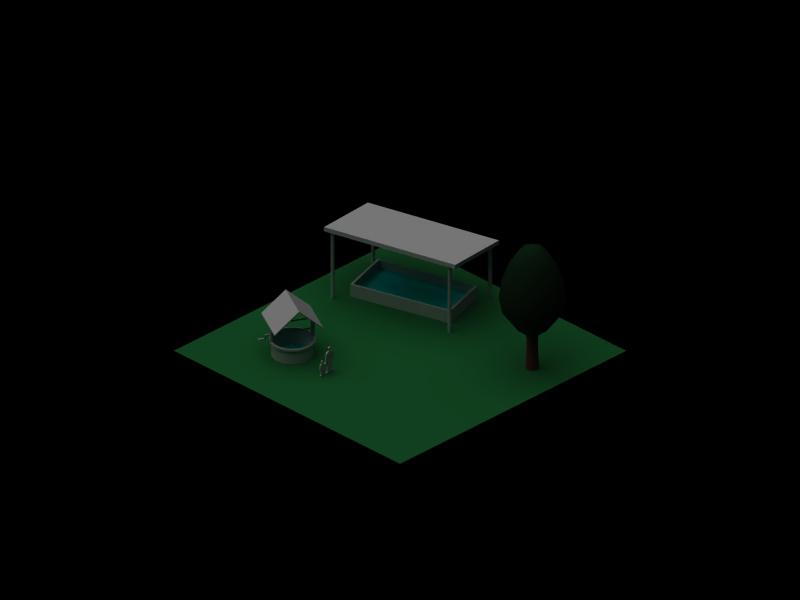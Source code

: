 # Source: Waterwell.blend  (saved by Blender 2.44.0; exported with 4.5.12 LTS)
import bpy
from mathutils import Matrix  # noqa: F401  (used for matrix-valued properties, if any)

bpy.ops.wm.read_factory_settings(use_empty=True)
scene = bpy.context.scene
scene.name = 'Scene'

# ---- collections
col_collection_1 = bpy.data.collections.new('Collection 1'); scene.collection.children.link(col_collection_1)

# ---- materials (node trees are filled in below, after node groups)
mat_wood1_004 = bpy.data.materials.new('Wood1.004')
mat_wood1_004.alpha_threshold = 0.0
mat_wood1_004.roughness = 0.5
mat_wood1_004.line_color = (0.0, 0.0, 0.0, 1.0)
mat_wood1_003 = bpy.data.materials.new('Wood1.003')
mat_wood1_003.alpha_threshold = 0.0
mat_wood1_003.roughness = 0.5
mat_wood1_003.line_color = (0.0, 0.0, 0.0, 1.0)
mat_brick1 = bpy.data.materials.new('Brick1')
mat_brick1.alpha_threshold = 0.0
mat_brick1.roughness = 0.5
mat_brick1.line_color = (0.0, 0.0, 0.0, 1.0)
mat_water1 = bpy.data.materials.new('Water1')
mat_water1.alpha_threshold = 0.0
mat_water1.diffuse_color = (0.0, 0.8, 0.8, 1.0)
mat_water1.roughness = 0.5
mat_water1.line_color = (0.0, 0.0, 0.0, 1.0)
mat_wood1_002 = bpy.data.materials.new('Wood1.002')
mat_wood1_002.alpha_threshold = 0.0
mat_wood1_002.roughness = 0.5
mat_wood1_002.line_color = (0.0, 0.0, 0.0, 1.0)
mat_wood1_001 = bpy.data.materials.new('Wood1.001')
mat_wood1_001.alpha_threshold = 0.0
mat_wood1_001.roughness = 0.5
mat_wood1_001.line_color = (0.0, 0.0, 0.0, 1.0)
mat_wood1 = bpy.data.materials.new('Wood1')
mat_wood1.alpha_threshold = 0.0
mat_wood1.roughness = 0.5
mat_wood1.line_color = (0.0, 0.0, 0.0, 1.0)
mat_grass = bpy.data.materials.new('grass')
mat_grass.alpha_threshold = 0.0
mat_grass.preview_render_type = 'CUBE'
mat_grass.diffuse_color = (0.1077, 0.4157, 0.2012, 1.0)
mat_grass.specular_color = (0.3363, 0.4858, 0.33)
mat_grass.roughness = 0.5
mat_grass.specular_intensity = 0.2599
mat_grass.line_color = (0.0, 0.0, 0.0, 1.0)
mat_wood = bpy.data.materials.new('Wood')
mat_wood.alpha_threshold = 0.0
mat_wood.roughness = 0.5
mat_wood.line_color = (0.0, 0.0, 0.0, 1.0)
mat_wood_001 = bpy.data.materials.new('Wood.001')
mat_wood_001.alpha_threshold = 0.0
mat_wood_001.roughness = 0.5
mat_wood_001.line_color = (0.0, 0.0, 0.0, 1.0)
mat_wood_002 = bpy.data.materials.new('Wood.002')
mat_wood_002.alpha_threshold = 0.0
mat_wood_002.roughness = 0.5
mat_wood_002.line_color = (0.0, 0.0, 0.0, 1.0)
mat_wood_003 = bpy.data.materials.new('Wood.003')
mat_wood_003.alpha_threshold = 0.0
mat_wood_003.roughness = 0.5
mat_wood_003.line_color = (0.0, 0.0, 0.0, 1.0)
mat_wood_004 = bpy.data.materials.new('Wood.004')
mat_wood_004.alpha_threshold = 0.0
mat_wood_004.roughness = 0.5
mat_wood_004.line_color = (0.0, 0.0, 0.0, 1.0)
mat_material_001 = bpy.data.materials.new('Material.001')
mat_material_001.alpha_threshold = 0.0
mat_material_001.preview_render_type = 'FLAT'
mat_material_001.diffuse_color = (0.07369, 0.1827, 0.09619, 1.0)
mat_material_001.roughness = 0.5
mat_material_001.specular_intensity = 0.1635
mat_material_001.line_color = (0.0, 0.0, 0.0, 1.0)
mat_wood_005 = bpy.data.materials.new('Wood.005')
mat_wood_005.alpha_threshold = 0.0
mat_wood_005.preview_render_type = 'FLAT'
mat_wood_005.diffuse_color = (0.4316, 0.1741, 0.1741, 1.0)
mat_wood_005.roughness = 0.5
mat_wood_005.specular_intensity = 0.2401
mat_wood_005.line_color = (0.0, 0.0, 0.0, 1.0)
mat_steen1 = bpy.data.materials.new('Steen1')
mat_steen1.alpha_threshold = 0.0
mat_steen1.roughness = 0.5
mat_steen1.line_color = (0.0, 0.0, 0.0, 1.0)

# ---- material node trees

# ---- cameras
cam_camera = bpy.data.cameras.new('Camera')
cam_camera.type = 'ORTHO'
cam_camera.passepartout_alpha = 0.2
cam_camera.clip_end = 100.0
cam_camera.lens = 35.0
cam_camera.ortho_scale = 25.0
cam_camera.show_passepartout = False
cam_camera.show_safe_areas = True
cam_camera.dof.focus_distance = 0.0
cam_camera.dof.aperture_fstop = 128.0

# ---- lights
light_lamp = bpy.data.lights.new('Lamp', 'SUN')
light_lamp.transmission_factor = 0.0
light_lamp.angle = 1.571
light_lamp.energy = 1.0
light_lamp.shadow_buffer_clip_start = 0.5
light_lamp.shadow_soft_size = 1.0
light_lamp.shadow_cascade_max_distance = 1000.0
light_lamp.cycles.use_multiple_importance_sampling = False
light_lamp_001 = bpy.data.lights.new('Lamp.001', 'SUN')
light_lamp_001.transmission_factor = 0.0
light_lamp_001.angle = 1.571
light_lamp_001.energy = 1.0
light_lamp_001.shadow_buffer_clip_start = 0.5
light_lamp_001.shadow_soft_size = 1.0
light_lamp_001.shadow_cascade_max_distance = 1000.0
light_lamp_001.cycles.use_multiple_importance_sampling = False

# ---- meshes
me_cylinder_013 = bpy.data.meshes.new('Cylinder.013')
me_cylinder_013.from_pydata([(-0.02, -0.05657, -0.05657), (-0.02, 1.697e-07, -0.08), (-0.02, 0.05657, -0.05657), (-0.02, 0.08, -5.178e-08), (-0.02, 0.05657, 0.05657), (-0.02, 1.532e-07, 0.08), (-0.02, -0.05657, 0.05657), (-0.02, -0.08, -4.669e-08), (0.02, -0.05657, -0.05657), (0.02, 1.115e-07, -0.08), (0.02, 0.05657, -0.05657), (0.02, 0.08, -4.987e-08), (0.02, 0.05657, 0.05657), (0.02, 9.557e-08, 0.08), (0.02, -0.05657, 0.05657), (0.02, -0.08, -1.681e-07), (-0.02, 1.602e-07, -6.481e-08), (0.02, 1.547e-07, -5.782e-08)], [], [(16, 0, 1), (17, 9, 8), (16, 1, 2), (17, 10, 9), (16, 2, 3), (17, 11, 10), (16, 3, 4), (17, 12, 11), (16, 4, 5), (17, 13, 12), (16, 5, 6), (17, 14, 13), (16, 6, 7), (17, 15, 14), (7, 0, 16), (17, 8, 15), (0, 8, 9, 1), (1, 9, 10, 2), (2, 10, 11, 3), (3, 11, 12, 4), (4, 12, 13, 5), (5, 13, 14, 6), (6, 14, 15, 7), (8, 0, 7, 15)])
me_cylinder_013.polygons.foreach_set('use_smooth', [True] * 24)
me_cylinder_013.use_remesh_preserve_volume = False
me_cylinder_013.use_remesh_preserve_attributes = False
me_cylinder_013.use_mirror_vertex_groups = False
me_cylinder_013.update()
me_cylinder_012 = bpy.data.meshes.new('Cylinder.012')
me_cylinder_012.from_pydata([(0.01414, -2.704, -0.01414), (0.02, -2.704, -3.923e-07), (0.01414, -2.704, 0.01414), (1.788e-07, -2.704, 0.02), (-0.01414, -2.704, 0.01414), (-0.02, -2.704, -3.934e-07), (-0.01414, -2.704, -0.01414), (1.788e-07, -2.704, -0.02), (0.01414, 2.98e-07, -0.01414), (0.02, 2.98e-07, -2.045e-07), (0.01414, 2.98e-07, 0.01414), (1.788e-07, 4.172e-07, 0.02), (-0.01414, 2.98e-07, 0.01414), (-0.02, 2.98e-07, -2.055e-07), (-0.01414, 2.98e-07, -0.01414), (2.384e-07, 1.788e-07, -0.02), (1.788e-07, -2.704, -3.932e-07), (1.788e-07, 2.98e-07, -1.922e-07)], [], [(16, 0, 1), (17, 9, 8), (16, 1, 2), (17, 10, 9), (16, 2, 3), (17, 11, 10), (16, 3, 4), (17, 12, 11), (16, 4, 5), (17, 13, 12), (16, 5, 6), (17, 14, 13), (16, 6, 7), (17, 15, 14), (7, 0, 16), (17, 8, 15), (0, 8, 9, 1), (1, 9, 10, 2), (2, 10, 11, 3), (3, 11, 12, 4), (4, 12, 13, 5), (5, 13, 14, 6), (6, 14, 15, 7), (8, 0, 7, 15)])
me_cylinder_012.polygons.foreach_set('use_smooth', [True] * 24)
me_cylinder_012.use_remesh_preserve_volume = False
me_cylinder_012.use_remesh_preserve_attributes = False
me_cylinder_012.use_mirror_vertex_groups = False
me_cylinder_012.update()
me_cylinder_011 = bpy.data.meshes.new('Cylinder.011')
me_cylinder_011.from_pydata([(0.07389, 0.07071, -0.8696), (0.09556, 0.03827, -0.8696), (0.1032, 3.711e-08, -0.8696), (0.09556, -0.03827, -0.8696), (0.07389, -0.07071, -0.8696), (0.04144, -0.09239, -0.8696), (0.003175, -0.1, -0.8696), (-0.03509, -0.09239, -0.8696), (-0.06754, -0.07071, -0.8696), (-0.08921, -0.03827, -0.8696), (-0.09682, 4.268e-08, -0.8696), (-0.08921, 0.03827, -0.8696), (-0.06754, 0.07071, -0.8696), (-0.03509, 0.09239, -0.8696), (0.003175, 0.1, -0.8696), (0.04144, 0.09239, -0.8696), (0.07389, 0.07071, 1.13), (0.09556, 0.03827, 1.13), (0.1032, -8.766e-08, 1.13), (0.09556, -0.03827, 1.13), (0.07389, -0.07071, 1.13), (0.04144, -0.09239, 1.13), (0.003175, -0.1, 1.13), (-0.03509, -0.09239, 1.13), (-0.06754, -0.07071, 1.13), (-0.08921, -0.03827, 1.13), (-0.09682, 2.986e-07, 1.13), (-0.08921, 0.03827, 1.13), (-0.06754, 0.07071, 1.13), (-0.03509, 0.09239, 1.13), (0.003175, 0.1, 1.13), (0.04144, 0.09239, 1.13), (0.003175, 4.149e-08, -0.8696), (0.003175, 4.149e-08, 1.13)], [], [(32, 0, 1), (33, 17, 16), (32, 1, 2), (33, 18, 17), (32, 2, 3), (33, 19, 18), (32, 3, 4), (33, 20, 19), (32, 4, 5), (33, 21, 20), (32, 5, 6), (33, 22, 21), (32, 6, 7), (33, 23, 22), (32, 7, 8), (33, 24, 23), (32, 8, 9), (33, 25, 24), (32, 9, 10), (33, 26, 25), (32, 10, 11), (33, 27, 26), (32, 11, 12), (33, 28, 27), (32, 12, 13), (33, 29, 28), (32, 13, 14), (33, 30, 29), (32, 14, 15), (33, 31, 30), (15, 0, 32), (33, 16, 31), (0, 16, 17, 1), (1, 17, 18, 2), (2, 18, 19, 3), (3, 19, 20, 4), (4, 20, 21, 5), (5, 21, 22, 6), (6, 22, 23, 7), (7, 23, 24, 8), (8, 24, 25, 9), (9, 25, 26, 10), (10, 26, 27, 11), (11, 27, 28, 12), (12, 28, 29, 13), (13, 29, 30, 14), (14, 30, 31, 15), (16, 0, 15, 31)])
me_cylinder_011.materials.append(mat_wood1_004)
me_cylinder_011.use_remesh_preserve_volume = False
me_cylinder_011.use_remesh_preserve_attributes = False
me_cylinder_011.use_mirror_vertex_groups = False
me_cylinder_011.update()
me_cylinder_010 = bpy.data.meshes.new('Cylinder.010')
me_cylinder_010.from_pydata([(0.07304, 0.07071, -0.8467), (0.09472, 0.03827, -0.8467), (0.1023, 3.779e-08, -0.8467), (0.09472, -0.03827, -0.8467), (0.07304, -0.07071, -0.8467), (0.0406, -0.09239, -0.8467), (0.002328, -0.1, -0.8467), (-0.03594, -0.09239, -0.8467), (-0.06838, -0.07071, -0.8467), (-0.09006, -0.03827, -0.8467), (-0.09767, 4.335e-08, -0.8467), (-0.09006, 0.03827, -0.8467), (-0.06838, 0.07071, -0.8467), (-0.03594, 0.09239, -0.8467), (0.002328, 0.1, -0.8467), (0.0406, 0.09239, -0.8467), (0.07304, 0.07071, 1.153), (0.09472, 0.03827, 1.153), (0.1023, -8.699e-08, 1.153), (0.09472, -0.03827, 1.153), (0.07304, -0.07071, 1.153), (0.0406, -0.09239, 1.153), (0.002328, -0.1, 1.153), (-0.03594, -0.09239, 1.153), (-0.06838, -0.07071, 1.153), (-0.09006, -0.03827, 1.153), (-0.09767, 2.993e-07, 1.153), (-0.09006, 0.03827, 1.153), (-0.06838, 0.07071, 1.153), (-0.03594, 0.09239, 1.153), (0.002328, 0.1, 1.153), (0.0406, 0.09239, 1.153), (0.002328, 4.216e-08, -0.8467), (0.002328, 4.216e-08, 1.153)], [], [(32, 0, 1), (33, 17, 16), (32, 1, 2), (33, 18, 17), (32, 2, 3), (33, 19, 18), (32, 3, 4), (33, 20, 19), (32, 4, 5), (33, 21, 20), (32, 5, 6), (33, 22, 21), (32, 6, 7), (33, 23, 22), (32, 7, 8), (33, 24, 23), (32, 8, 9), (33, 25, 24), (32, 9, 10), (33, 26, 25), (32, 10, 11), (33, 27, 26), (32, 11, 12), (33, 28, 27), (32, 12, 13), (33, 29, 28), (32, 13, 14), (33, 30, 29), (32, 14, 15), (33, 31, 30), (15, 0, 32), (33, 16, 31), (0, 16, 17, 1), (1, 17, 18, 2), (2, 18, 19, 3), (3, 19, 20, 4), (4, 20, 21, 5), (5, 21, 22, 6), (6, 22, 23, 7), (7, 23, 24, 8), (8, 24, 25, 9), (9, 25, 26, 10), (10, 26, 27, 11), (11, 27, 28, 12), (12, 28, 29, 13), (13, 29, 30, 14), (14, 30, 31, 15), (16, 0, 15, 31)])
me_cylinder_010.materials.append(mat_wood1_003)
me_cylinder_010.use_remesh_preserve_volume = False
me_cylinder_010.use_remesh_preserve_attributes = False
me_cylinder_010.use_mirror_vertex_groups = False
me_cylinder_010.update()
me_cylinder_009 = bpy.data.meshes.new('Cylinder.009')
me_cylinder_009.from_pydata([(0.7071, 0.7071, 0.4046), (0.8315, 0.5556, 0.4046), (0.9239, 0.3827, 0.4046), (0.9808, 0.1951, 0.4046), (1.0, 7.55e-08, 0.4046), (0.9808, -0.1951, 0.4046), (0.9239, -0.3827, 0.4046), (0.8315, -0.5556, 0.4046), (0.7071, -0.7071, 0.4046), (0.5556, -0.8315, 0.4046), (0.3827, -0.9239, 0.4046), (0.1951, -0.9808, 0.4046), (-3.258e-07, -1.0, 0.4046), (-0.1951, -0.9808, 0.4046), (-0.3827, -0.9239, 0.4046), (-0.5556, -0.8315, 0.4046), (-0.7071, -0.7071, 0.4046), (-0.8315, -0.5556, 0.4046), (-0.9239, -0.3827, 0.4046), (-0.9808, -0.1951, 0.4046), (-1.0, 9.656e-07, 0.4046), (-0.9808, 0.1951, 0.4046), (-0.9239, 0.3827, 0.4046), (-0.8315, 0.5556, 0.4046), (-0.7071, 0.7071, 0.4046), (-0.5556, 0.8315, 0.4046), (-0.3827, 0.9239, 0.4046), (-0.1951, 0.9808, 0.4046), (1.605e-06, 1.0, 0.4046), (0.1951, 0.9808, 0.4046), (0.3827, 0.9239, 0.4046), (0.5556, 0.8315, 0.4046), (0.7071, 0.7071, 2.0), (0.8315, 0.5556, 2.0), (0.9239, 0.3827, 2.0), (0.9808, 0.1951, 2.0), (1.0, -2.245e-06, 2.0), (0.9808, -0.1951, 2.0), (0.9239, -0.3827, 2.0), (0.8315, -0.5556, 2.0), (0.7071, -0.7071, 2.0), (0.5556, -0.8315, 2.0), (0.3827, -0.9239, 2.0), (0.1951, -0.9808, 2.0), (9.298e-07, -1.0, 2.0), (-0.1951, -0.9808, 2.0), (-0.3827, -0.9239, 2.0), (-0.5556, -0.8315, 2.0), (-0.7071, -0.7071, 2.0), (-0.8315, -0.5556, 2.0), (-0.9239, -0.3827, 2.0), (-0.9808, -0.1951, 2.0), (-1.0, -4.105e-06, 2.0), (-0.9808, 0.1951, 2.0), (-0.9239, 0.3827, 2.0), (-0.8315, 0.5556, 2.0), (-0.7071, 0.7071, 2.0), (-0.5556, 0.8315, 2.0), (-0.3827, 0.9239, 2.0), (-0.1951, 0.9808, 2.0), (-7.28e-06, 1.0, 2.0), (0.1951, 0.9808, 2.0), (0.3827, 0.9239, 2.0), (0.5556, 0.8315, 2.0), (0.0, 0.0, 0.4046), (0.6111, 0.9146, 2.0), (0.4209, 1.016, 2.0), (0.2146, 1.079, 2.0), (-7.877e-06, 1.1, 2.0), (-0.2146, 1.079, 2.0), (-0.421, 1.016, 2.0), (-0.6111, 0.9146, 2.0), (-0.7778, 0.7778, 2.0), (-0.9146, 0.6111, 2.0), (-1.016, 0.4209, 2.0), (-1.079, 0.2146, 2.0), (-1.1, -4.374e-06, 2.0), (-1.079, -0.2146, 2.0), (-1.016, -0.421, 2.0), (-0.9146, -0.6111, 2.0), (-0.7778, -0.7778, 2.0), (-0.6111, -0.9146, 2.0), (-0.4209, -1.016, 2.0), (-0.2146, -1.079, 2.0), (1.154e-06, -1.1, 2.0), (0.2146, -1.079, 2.0), (0.421, -1.016, 2.0), (0.6111, -0.9146, 2.0), (0.7778, -0.7778, 2.0), (0.9146, -0.6111, 2.0), (1.016, -0.421, 2.0), (1.079, -0.2146, 2.0), (1.1, -2.328e-06, 2.0), (1.079, 0.2146, 2.0), (1.016, 0.4209, 2.0), (0.9146, 0.6111, 2.0), (0.7778, 0.7778, 2.0), (0.7778, 0.7778, 2.2), (0.9146, 0.6111, 2.2), (1.016, 0.4209, 2.2), (1.079, 0.2146, 2.2), (1.1, -2.328e-06, 2.2), (1.079, -0.2146, 2.2), (1.016, -0.421, 2.2), (0.9146, -0.6111, 2.2), (0.7778, -0.7778, 2.2), (0.6111, -0.9146, 2.2), (0.421, -1.016, 2.2), (0.2146, -1.079, 2.2), (1.154e-06, -1.1, 2.2), (-0.2146, -1.079, 2.2), (-0.4209, -1.016, 2.2), (-0.6111, -0.9146, 2.2), (-0.7778, -0.7778, 2.2), (-0.9146, -0.6111, 2.2), (-1.016, -0.421, 2.2), (-1.079, -0.2146, 2.2), (-1.1, -4.374e-06, 2.2), (-1.079, 0.2146, 2.2), (-1.016, 0.4209, 2.2), (-0.9146, 0.6111, 2.2), (-0.7778, 0.7778, 2.2), (-0.6111, 0.9146, 2.2), (-0.421, 1.016, 2.2), (-0.2146, 1.079, 2.2), (-7.877e-06, 1.1, 2.2), (0.2146, 1.079, 2.2), (0.4209, 1.016, 2.2), (0.6111, 0.9146, 2.2), (0.55, 0.8232, 2.241), (0.3788, 0.9146, 2.241), (0.1931, 0.971, 2.241), (-7.226e-06, 0.99, 2.241), (-0.1931, 0.971, 2.241), (-0.3789, 0.9146, 2.241), (-0.55, 0.8232, 2.241), (-0.7, 0.7, 2.241), (-0.8232, 0.55, 2.241), (-0.9146, 0.3789, 2.241), (-0.971, 0.1931, 2.241), (-0.99, -4.078e-06, 2.241), (-0.971, -0.1931, 2.241), (-0.9146, -0.3789, 2.241), (-0.8232, -0.55, 2.241), (-0.7, -0.7, 2.241), (-0.55, -0.8232, 2.241), (-0.3789, -0.9146, 2.241), (-0.1931, -0.971, 2.241), (9.015e-07, -0.99, 2.241), (0.1931, -0.971, 2.241), (0.3789, -0.9146, 2.241), (0.55, -0.8232, 2.241), (0.7, -0.7, 2.241), (0.8232, -0.55, 2.241), (0.9146, -0.3789, 2.241), (0.971, -0.1931, 2.241), (0.99, -2.237e-06, 2.241), (0.971, 0.1931, 2.241), (0.9146, 0.3789, 2.241), (0.8232, 0.55, 2.241), (0.7, 0.7, 2.241), (0.63, 0.63, 0.5653), (0.7408, 0.495, 0.5653), (0.8232, 0.341, 0.5653), (0.8739, 0.1738, 0.5653), (0.891, -2.151e-06, 0.5653), (0.8739, -0.1738, 0.5653), (0.8232, -0.341, 0.5653), (0.7408, -0.495, 0.5653), (0.63, -0.63, 0.5653), (0.495, -0.7408, 0.5653), (0.341, -0.8232, 0.5653), (0.1738, -0.8739, 0.5653), (6.754e-07, -0.891, 0.5653), (-0.1738, -0.8739, 0.5653), (-0.341, -0.8232, 0.5653), (-0.495, -0.7408, 0.5653), (-0.63, -0.63, 0.5653), (-0.7408, -0.495, 0.5653), (-0.8232, -0.341, 0.5653), (-0.8739, -0.1738, 0.5653), (-0.891, -3.808e-06, 0.5653), (-0.8739, 0.1738, 0.5653), (-0.8232, 0.341, 0.5653), (-0.7408, 0.495, 0.5653), (-0.63, 0.63, 0.5653), (-0.495, 0.7408, 0.5653), (-0.341, 0.8232, 0.5653), (-0.1738, 0.8739, 0.5653), (-6.639e-06, 0.891, 0.5653), (0.1738, 0.8739, 0.5653), (0.341, 0.8232, 0.5653), (0.495, 0.7408, 0.5653), (-1.53e-07, -1.504e-07, 0.5653)], [], [(64, 0, 1), (64, 1, 2), (64, 2, 3), (64, 3, 4), (64, 4, 5), (64, 5, 6), (64, 6, 7), (64, 7, 8), (64, 8, 9), (64, 9, 10), (64, 10, 11), (64, 11, 12), (64, 12, 13), (64, 13, 14), (64, 14, 15), (64, 15, 16), (64, 16, 17), (64, 17, 18), (64, 18, 19), (64, 19, 20), (64, 20, 21), (64, 21, 22), (64, 22, 23), (64, 23, 24), (64, 24, 25), (64, 25, 26), (64, 26, 27), (64, 27, 28), (64, 28, 29), (64, 29, 30), (64, 30, 31), (31, 0, 64), (0, 32, 33, 1), (1, 33, 34, 2), (2, 34, 35, 3), (3, 35, 36, 4), (4, 36, 37, 5), (5, 37, 38, 6), (6, 38, 39, 7), (7, 39, 40, 8), (8, 40, 41, 9), (9, 41, 42, 10), (10, 42, 43, 11), (11, 43, 44, 12), (12, 44, 45, 13), (13, 45, 46, 14), (14, 46, 47, 15), (15, 47, 48, 16), (16, 48, 49, 17), (17, 49, 50, 18), (18, 50, 51, 19), (19, 51, 52, 20), (20, 52, 53, 21), (21, 53, 54, 22), (22, 54, 55, 23), (23, 55, 56, 24), (24, 56, 57, 25), (25, 57, 58, 26), (26, 58, 59, 27), (27, 59, 60, 28), (28, 60, 61, 29), (29, 61, 62, 30), (30, 62, 63, 31), (32, 0, 31, 63), (32, 63, 65, 96), (63, 62, 66, 65), (62, 61, 67, 66), (61, 60, 68, 67), (60, 59, 69, 68), (59, 58, 70, 69), (58, 57, 71, 70), (57, 56, 72, 71), (56, 55, 73, 72), (55, 54, 74, 73), (54, 53, 75, 74), (53, 52, 76, 75), (52, 51, 77, 76), (51, 50, 78, 77), (50, 49, 79, 78), (49, 48, 80, 79), (48, 47, 81, 80), (47, 46, 82, 81), (46, 45, 83, 82), (45, 44, 84, 83), (44, 43, 85, 84), (43, 42, 86, 85), (42, 41, 87, 86), (41, 40, 88, 87), (40, 39, 89, 88), (39, 38, 90, 89), (38, 37, 91, 90), (37, 36, 92, 91), (36, 35, 93, 92), (35, 34, 94, 93), (34, 33, 95, 94), (33, 32, 96, 95), (95, 96, 97, 98), (94, 95, 98, 99), (93, 94, 99, 100), (92, 93, 100, 101), (91, 92, 101, 102), (90, 91, 102, 103), (89, 90, 103, 104), (88, 89, 104, 105), (87, 88, 105, 106), (86, 87, 106, 107), (85, 86, 107, 108), (84, 85, 108, 109), (83, 84, 109, 110), (82, 83, 110, 111), (81, 82, 111, 112), (80, 81, 112, 113), (79, 80, 113, 114), (78, 79, 114, 115), (77, 78, 115, 116), (76, 77, 116, 117), (75, 76, 117, 118), (74, 75, 118, 119), (73, 74, 119, 120), (72, 73, 120, 121), (71, 72, 121, 122), (70, 71, 122, 123), (69, 70, 123, 124), (68, 69, 124, 125), (67, 68, 125, 126), (66, 67, 126, 127), (65, 66, 127, 128), (96, 65, 128, 97), (97, 128, 129, 160), (128, 127, 130, 129), (127, 126, 131, 130), (126, 125, 132, 131), (125, 124, 133, 132), (124, 123, 134, 133), (123, 122, 135, 134), (122, 121, 136, 135), (121, 120, 137, 136), (120, 119, 138, 137), (119, 118, 139, 138), (118, 117, 140, 139), (117, 116, 141, 140), (116, 115, 142, 141), (115, 114, 143, 142), (114, 113, 144, 143), (113, 112, 145, 144), (112, 111, 146, 145), (111, 110, 147, 146), (110, 109, 148, 147), (109, 108, 149, 148), (108, 107, 150, 149), (107, 106, 151, 150), (106, 105, 152, 151), (105, 104, 153, 152), (104, 103, 154, 153), (103, 102, 155, 154), (102, 101, 156, 155), (101, 100, 157, 156), (100, 99, 158, 157), (99, 98, 159, 158), (98, 97, 160, 159), (159, 160, 161, 162), (158, 159, 162, 163), (157, 158, 163, 164), (156, 157, 164, 165), (155, 156, 165, 166), (154, 155, 166, 167), (153, 154, 167, 168), (152, 153, 168, 169), (151, 152, 169, 170), (150, 151, 170, 171), (149, 150, 171, 172), (148, 149, 172, 173), (147, 148, 173, 174), (146, 147, 174, 175), (145, 146, 175, 176), (144, 145, 176, 177), (143, 144, 177, 178), (142, 143, 178, 179), (141, 142, 179, 180), (140, 141, 180, 181), (139, 140, 181, 182), (138, 139, 182, 183), (137, 138, 183, 184), (136, 137, 184, 185), (135, 136, 185, 186), (134, 135, 186, 187), (133, 134, 187, 188), (132, 133, 188, 189), (131, 132, 189, 190), (130, 131, 190, 191), (129, 130, 191, 192), (160, 129, 192, 161), (193, 162, 161), (193, 163, 162), (193, 164, 163), (193, 165, 164), (193, 166, 165), (193, 167, 166), (193, 168, 167), (193, 169, 168), (193, 170, 169), (193, 171, 170), (193, 172, 171), (193, 173, 172), (193, 174, 173), (193, 175, 174), (193, 176, 175), (193, 177, 176), (193, 178, 177), (193, 179, 178), (193, 180, 179), (193, 181, 180), (193, 182, 181), (193, 183, 182), (193, 184, 183), (193, 185, 184), (193, 186, 185), (193, 187, 186), (193, 188, 187), (193, 189, 188), (193, 190, 189), (193, 191, 190), (193, 192, 191), (193, 161, 192)])
me_cylinder_009.polygons.foreach_set('material_index', [0, 0, 0, 0, 0, 0, 0, 0, 0, 0, 0, 0, 0, 0, 0, 0, 0, 0, 0, 0, 0, 0, 0, 0, 0, 0, 0, 0, 0, 0, 0, 0, 0, 0, 0, 0, 0, 0, 0, 0, 0, 0, 0, 0, 0, 0, 0, 0, 0, 0, 0, 0, 0, 0, 0, 0, 0, 0, 0, 0, 0, 0, 0, 0, 0, 0, 0, 0, 0, 0, 0, 0, 0, 0, 0, 0, 0, 0, 0, 0, 0, 0, 0, 0, 0, 0, 0, 0, 0, 0, 0, 0, 0, 0, 0, 0, 0, 0, 0, 0, 0, 0, 0, 0, 0, 0, 0, 0, 0, 0, 0, 0, 0, 0, 0, 0, 0, 0, 0, 0, 0, 0, 0, 0, 0, 0, 0, 0, 0, 0, 0, 0, 0, 0, 0, 0, 0, 0, 0, 0, 0, 0, 0, 0, 0, 0, 0, 0, 0, 0, 0, 0, 0, 0, 0, 0, 0, 0, 0, 0, 0, 0, 0, 0, 0, 0, 0, 0, 0, 0, 0, 0, 0, 0, 0, 0, 0, 0, 0, 0, 0, 0, 0, 0, 0, 0, 0, 0, 0, 0, 0, 0, 1, 1, 1, 1, 1, 1, 1, 1, 1, 1, 1, 1, 1, 1, 1, 1, 1, 1, 1, 1, 1, 1, 1, 1, 1, 1, 1, 1, 1, 1, 1, 1])
_k = {(0, 64): 1.0, (0, 1): 1.0, (1, 64): 1.0, (1, 2): 1.0, (2, 64): 1.0, (2, 3): 1.0, (3, 64): 1.0, (3, 4): 1.0, (4, 64): 1.0, (4, 5): 1.0, (5, 64): 1.0, (5, 6): 1.0, (6, 64): 1.0, (6, 7): 1.0, (7, 64): 1.0, (7, 8): 1.0, (8, 64): 1.0, (8, 9): 1.0, (9, 64): 1.0, (9, 10): 1.0, (10, 64): 1.0, (10, 11): 1.0, (11, 64): 1.0, (11, 12): 1.0, (12, 64): 1.0, (12, 13): 1.0, (13, 64): 1.0, (13, 14): 1.0, (14, 64): 1.0, (14, 15): 1.0, (15, 64): 1.0, (15, 16): 1.0, (16, 64): 1.0, (16, 17): 1.0, (17, 64): 1.0, (17, 18): 1.0, (18, 64): 1.0, (18, 19): 1.0, (19, 64): 1.0, (19, 20): 1.0, (20, 64): 1.0, (20, 21): 1.0, (21, 64): 1.0, (21, 22): 1.0, (22, 64): 1.0, (22, 23): 1.0, (23, 64): 1.0, (23, 24): 1.0, (24, 64): 1.0, (24, 25): 1.0, (25, 64): 1.0, (25, 26): 1.0, (26, 64): 1.0, (26, 27): 1.0, (27, 64): 1.0, (27, 28): 1.0, (28, 64): 1.0, (28, 29): 1.0, (29, 64): 1.0, (29, 30): 1.0, (30, 64): 1.0, (30, 31): 1.0, (31, 64): 1.0, (0, 31): 1.0, (65, 96): 1.0, (65, 66): 1.0, (66, 67): 1.0, (67, 68): 1.0, (68, 69): 1.0, (69, 70): 1.0, (70, 71): 1.0, (71, 72): 1.0, (72, 73): 1.0, (73, 74): 1.0, (74, 75): 1.0, (75, 76): 1.0, (76, 77): 1.0, (77, 78): 1.0, (78, 79): 1.0, (79, 80): 1.0, (80, 81): 1.0, (81, 82): 1.0, (82, 83): 1.0, (83, 84): 1.0, (84, 85): 1.0, (85, 86): 1.0, (86, 87): 1.0, (87, 88): 1.0, (88, 89): 1.0, (89, 90): 1.0, (90, 91): 1.0, (91, 92): 1.0, (92, 93): 1.0, (93, 94): 1.0, (94, 95): 1.0, (95, 96): 1.0, (96, 97): 1.0, (97, 98): 1.0, (95, 98): 1.0, (98, 99): 1.0, (94, 99): 1.0, (99, 100): 1.0, (93, 100): 1.0, (100, 101): 1.0, (92, 101): 1.0, (101, 102): 1.0, (91, 102): 1.0, (102, 103): 1.0, (90, 103): 1.0, (103, 104): 1.0, (89, 104): 1.0, (104, 105): 1.0, (88, 105): 1.0, (105, 106): 1.0, (87, 106): 1.0, (106, 107): 1.0, (86, 107): 1.0, (107, 108): 1.0, (85, 108): 1.0, (108, 109): 1.0, (84, 109): 1.0, (109, 110): 1.0, (83, 110): 1.0, (110, 111): 1.0, (82, 111): 1.0, (111, 112): 1.0, (81, 112): 1.0, (112, 113): 1.0, (80, 113): 1.0, (113, 114): 1.0, (79, 114): 1.0, (114, 115): 1.0, (78, 115): 1.0, (115, 116): 1.0, (77, 116): 1.0, (116, 117): 1.0, (76, 117): 1.0, (117, 118): 1.0, (75, 118): 1.0, (118, 119): 1.0, (74, 119): 1.0, (119, 120): 1.0, (73, 120): 1.0, (120, 121): 1.0, (72, 121): 1.0, (121, 122): 1.0, (71, 122): 1.0, (122, 123): 1.0, (70, 123): 1.0, (123, 124): 1.0, (69, 124): 1.0, (124, 125): 1.0, (68, 125): 1.0, (125, 126): 1.0, (67, 126): 1.0, (126, 127): 1.0, (66, 127): 1.0, (127, 128): 1.0, (65, 128): 1.0, (97, 128): 1.0, (161, 162): 1.0, (162, 163): 1.0, (163, 164): 1.0, (164, 165): 1.0, (165, 166): 1.0, (166, 167): 1.0, (167, 168): 1.0, (168, 169): 1.0, (169, 170): 1.0, (170, 171): 1.0, (171, 172): 1.0, (172, 173): 1.0, (173, 174): 1.0, (174, 175): 1.0, (175, 176): 1.0, (176, 177): 1.0, (177, 178): 1.0, (178, 179): 1.0, (179, 180): 1.0, (180, 181): 1.0, (181, 182): 1.0, (182, 183): 1.0, (183, 184): 1.0, (184, 185): 1.0, (185, 186): 1.0, (186, 187): 1.0, (187, 188): 1.0, (188, 189): 1.0, (189, 190): 1.0, (190, 191): 1.0, (191, 192): 1.0, (161, 192): 1.0, (162, 193): 1.0, (161, 193): 1.0, (163, 193): 1.0, (164, 193): 1.0, (165, 193): 1.0, (166, 193): 1.0, (167, 193): 1.0, (168, 193): 1.0, (169, 193): 1.0, (170, 193): 1.0, (171, 193): 1.0, (172, 193): 1.0, (173, 193): 1.0, (174, 193): 1.0, (175, 193): 1.0, (176, 193): 1.0, (177, 193): 1.0, (178, 193): 1.0, (179, 193): 1.0, (180, 193): 1.0, (181, 193): 1.0, (182, 193): 1.0, (183, 193): 1.0, (184, 193): 1.0, (185, 193): 1.0, (186, 193): 1.0, (187, 193): 1.0, (188, 193): 1.0, (189, 193): 1.0, (190, 193): 1.0, (191, 193): 1.0, (192, 193): 1.0}
me_cylinder_009.attributes.new('crease_edge', 'FLOAT', 'EDGE').data.foreach_set('value', [_k.get((min(e.vertices), max(e.vertices)), 0.0) for e in me_cylinder_009.edges])
me_cylinder_009.materials.append(mat_brick1)
me_cylinder_009.materials.append(mat_water1)
me_cylinder_009.use_remesh_preserve_volume = False
me_cylinder_009.use_remesh_preserve_attributes = False
me_cylinder_009.use_mirror_vertex_groups = False
me_cylinder_009.update()
me_cube_001 = bpy.data.meshes.new('Cube.001')
me_cube_001.from_pydata([(1.0, -0.6692, -1.0), (1.0, -0.7692, -1.0), (-1.0, -0.7692, -1.0), (-1.0, -0.6692, -1.0), (1.0, -0.6692, 1.0), (1.0, -0.7692, 1.0), (-1.0, -0.7692, 1.0), (-1.0, -0.6692, 1.0), (1.026e-15, 0.8915, -1.0), (1.0, -0.7192, -1.0), (2.384e-07, 0.9915, -1.0), (-1.0, -0.7192, -1.0), (1.0, -0.7192, 1.0), (-4.768e-07, 0.8915, 1.0), (-1.0, -0.7192, 1.0), (2.384e-07, 0.9915, 1.0), (1.0, -0.7692, -1.89e-07), (1.0, -0.6692, -3.083e-07), (-1.0, -0.7692, -1.89e-07), (-1.0, -0.6692, -3.083e-07), (1.026e-15, 0.9415, -1.0), (-1.192e-07, 0.9415, 1.0), (1.0, -0.7192, -2.785e-07), (-2.384e-07, 0.8915, -8.708e-08), (-1.0, -0.7192, -2.785e-07), (2.384e-07, 0.9915, -2.063e-07)], [], [(9, 1, 8, 20), (0, 9, 20, 10), (20, 8, 2, 11), (10, 20, 11, 3), (15, 7, 14, 21), (4, 15, 21, 12), (21, 14, 6, 13), (12, 21, 13, 5), (17, 4, 12, 22), (0, 17, 22, 9), (22, 12, 5, 16), (9, 22, 16, 1), (16, 5, 13, 23), (1, 16, 23, 8), (23, 13, 6, 18), (8, 23, 18, 2), (18, 6, 14, 24), (2, 18, 24, 11), (24, 14, 7, 19), (11, 24, 19, 3), (17, 0, 10, 25), (4, 17, 25, 15), (25, 10, 3, 19), (15, 25, 19, 7)])
me_cube_001.materials.append(mat_wood1_002)
me_cube_001.use_remesh_preserve_volume = False
me_cube_001.use_remesh_preserve_attributes = False
me_cube_001.use_mirror_vertex_groups = False
me_cube_001.update()
me_cylinder_008 = bpy.data.meshes.new('Cylinder.008')
me_cylinder_008.from_pydata([(1.0, 0.03536, 0.03536), (1.0, 0.01913, 0.04619), (1.0, 1.788e-07, 0.05), (1.0, -0.01913, 0.04619), (1.0, -0.03536, 0.03536), (1.0, -0.04619, 0.01913), (1.0, -0.05, -2.012e-07), (1.0, -0.04619, -0.01913), (1.0, -0.03536, -0.03536), (1.0, -0.01913, -0.04619), (1.0, 2.384e-07, -0.05), (1.0, 0.01913, -0.04619), (1.0, 0.03536, -0.03536), (1.0, 0.04619, -0.01913), (1.0, 0.05, -1.714e-07), (1.0, 0.04619, 0.01913), (-1.0, 0.03536, 0.03536), (-1.0, 0.01913, 0.04619), (-1.0, 1.192e-07, 0.05), (-1.0, -0.01913, 0.04619), (-1.0, -0.03536, 0.03536), (-1.0, -0.04619, 0.01913), (-1.0, -0.05, -3.129e-07), (-1.0, -0.04619, -0.01913), (-1.0, -0.03536, -0.03536), (-1.0, -0.01913, -0.04619), (-1.0, 3.576e-07, -0.05), (-1.0, 0.01913, -0.04619), (-1.0, 0.03536, -0.03536), (-1.0, 0.04619, -0.01913), (-1.0, 0.05, -4.47e-08), (-1.0, 0.04619, 0.01913), (1.0, 2.384e-07, -2.086e-07), (-1.0, 2.384e-07, -2.086e-07)], [], [(32, 0, 1), (33, 17, 16), (32, 1, 2), (33, 18, 17), (32, 2, 3), (33, 19, 18), (32, 3, 4), (33, 20, 19), (32, 4, 5), (33, 21, 20), (32, 5, 6), (33, 22, 21), (32, 6, 7), (33, 23, 22), (32, 7, 8), (33, 24, 23), (32, 8, 9), (33, 25, 24), (32, 9, 10), (33, 26, 25), (32, 10, 11), (33, 27, 26), (32, 11, 12), (33, 28, 27), (32, 12, 13), (33, 29, 28), (32, 13, 14), (33, 30, 29), (32, 14, 15), (33, 31, 30), (15, 0, 32), (33, 16, 31), (0, 16, 17, 1), (1, 17, 18, 2), (2, 18, 19, 3), (3, 19, 20, 4), (4, 20, 21, 5), (5, 21, 22, 6), (6, 22, 23, 7), (7, 23, 24, 8), (8, 24, 25, 9), (9, 25, 26, 10), (10, 26, 27, 11), (11, 27, 28, 12), (12, 28, 29, 13), (13, 29, 30, 14), (14, 30, 31, 15), (16, 0, 15, 31)])
me_cylinder_008.polygons.foreach_set('use_smooth', [True] * 48)
me_cylinder_008.materials.append(mat_wood1_001)
me_cylinder_008.use_remesh_preserve_volume = False
me_cylinder_008.use_remesh_preserve_attributes = False
me_cylinder_008.use_mirror_vertex_groups = False
me_cylinder_008.update()
me_cylinder_007 = bpy.data.meshes.new('Cylinder.007')
me_cylinder_007.from_pydata([(1.344, 0.03536, 0.03536), (1.344, 0.01913, 0.04619), (1.344, 1.788e-07, 0.05), (1.344, -0.01913, 0.04619), (1.344, -0.03536, 0.03536), (1.344, -0.04619, 0.01913), (1.344, -0.05, -2.012e-07), (1.344, -0.04619, -0.01913), (1.344, -0.03536, -0.03536), (1.344, -0.01913, -0.04619), (1.344, 2.384e-07, -0.05), (1.344, 0.01913, -0.04619), (1.344, 0.03536, -0.03536), (1.344, 0.04619, -0.01913), (1.344, 0.05, -1.714e-07), (1.344, 0.04619, 0.01913), (-1.0, 0.03536, 0.03536), (-1.0, 0.01913, 0.04619), (-1.0, 1.192e-07, 0.05), (-1.0, -0.01913, 0.04619), (-1.0, -0.03536, 0.03536), (-1.0, -0.04619, 0.01913), (-1.0, -0.05, -3.129e-07), (-1.0, -0.04619, -0.01913), (-1.0, -0.03536, -0.03536), (-1.0, -0.01913, -0.04619), (-1.0, 3.576e-07, -0.05), (-1.0, 0.01913, -0.04619), (-1.0, 0.03536, -0.03536), (-1.0, 0.04619, -0.01913), (-1.0, 0.05, -4.47e-08), (-1.0, 0.04619, 0.01913), (1.344, 2.384e-07, -2.086e-07), (-1.0, 2.384e-07, -2.086e-07), (1.316, -0.5995, -0.03536), (1.327, -0.5995, -0.01913), (1.33, -0.5995, -6.586e-08), (1.327, -0.5995, 0.01913), (1.316, -0.5995, 0.03536), (1.3, -0.5995, 0.04619), (1.28, -0.5995, 0.05), (1.261, -0.5995, 0.04619), (1.245, -0.5995, 0.03536), (1.234, -0.5995, 0.01913), (1.23, -0.5995, -6.864e-08), (1.234, -0.5995, -0.01913), (1.245, -0.5995, -0.03536), (1.261, -0.5995, -0.04619), (1.28, -0.5995, -0.05), (1.3, -0.5995, -0.04619), (1.316, 0.0005261, -0.03536), (1.327, 0.0005261, -0.01913), (1.33, 0.0005261, 3.404e-08), (1.327, 0.0005261, 0.01913), (1.316, 0.0005261, 0.03536), (1.3, 0.0005261, 0.04619), (1.28, 0.0005261, 0.05), (1.261, 0.0005261, 0.04619), (1.245, 0.0005261, 0.03536), (1.234, 0.0005261, 0.01913), (1.23, 0.0005261, -1.591e-07), (1.234, 0.0005261, -0.01913), (1.245, 0.0005261, -0.03536), (1.261, 0.0005261, -0.04619), (1.28, 0.0005261, -0.05), (1.3, 0.0005261, -0.04619), (1.28, -0.5995, -6.804e-08), (1.28, 0.0005261, -3.054e-08), (1.63, -0.5146, 0.03536), (1.63, -0.5309, 0.04619), (1.63, -0.55, 0.05), (1.63, -0.5691, 0.04619), (1.63, -0.5854, 0.03536), (1.63, -0.5962, 0.01913), (1.63, -0.6, -8.754e-08), (1.63, -0.5962, -0.01913), (1.63, -0.5854, -0.03536), (1.63, -0.5691, -0.04619), (1.63, -0.55, -0.05), (1.63, -0.5309, -0.04619), (1.63, -0.5146, -0.03536), (1.63, -0.5038, -0.01913), (1.63, -0.5, -5.496e-08), (1.63, -0.5038, 0.01913), (1.28, -0.5146, 0.03536), (1.28, -0.5309, 0.04619), (1.28, -0.55, 0.05), (1.28, -0.5691, 0.04619), (1.28, -0.5854, 0.03536), (1.28, -0.5962, 0.01913), (1.28, -0.6, -1.96e-07), (1.28, -0.5962, -0.01913), (1.28, -0.5854, -0.03536), (1.28, -0.5691, -0.04619), (1.28, -0.55, -0.05), (1.28, -0.5309, -0.04619), (1.28, -0.5146, -0.03536), (1.28, -0.5038, -0.01913), (1.28, -0.5, 6.862e-08), (1.28, -0.5038, 0.01913), (1.63, -0.55, -9.132e-08), (1.28, -0.55, -9.569e-08)], [], [(32, 0, 1), (33, 17, 16), (32, 1, 2), (33, 18, 17), (32, 2, 3), (33, 19, 18), (32, 3, 4), (33, 20, 19), (32, 4, 5), (33, 21, 20), (32, 5, 6), (33, 22, 21), (32, 6, 7), (33, 23, 22), (32, 7, 8), (33, 24, 23), (32, 8, 9), (33, 25, 24), (32, 9, 10), (33, 26, 25), (32, 10, 11), (33, 27, 26), (32, 11, 12), (33, 28, 27), (32, 12, 13), (33, 29, 28), (32, 13, 14), (33, 30, 29), (32, 14, 15), (33, 31, 30), (15, 0, 32), (33, 16, 31), (0, 16, 17, 1), (1, 17, 18, 2), (2, 18, 19, 3), (3, 19, 20, 4), (4, 20, 21, 5), (5, 21, 22, 6), (6, 22, 23, 7), (7, 23, 24, 8), (8, 24, 25, 9), (9, 25, 26, 10), (10, 26, 27, 11), (11, 27, 28, 12), (12, 28, 29, 13), (13, 29, 30, 14), (14, 30, 31, 15), (16, 0, 15, 31), (66, 34, 35), (67, 51, 50), (66, 35, 36), (67, 52, 51), (66, 36, 37), (67, 53, 52), (66, 37, 38), (67, 54, 53), (66, 38, 39), (67, 55, 54), (66, 39, 40), (67, 56, 55), (66, 40, 41), (67, 57, 56), (66, 41, 42), (67, 58, 57), (66, 42, 43), (67, 59, 58), (66, 43, 44), (67, 60, 59), (66, 44, 45), (67, 61, 60), (66, 45, 46), (67, 62, 61), (66, 46, 47), (67, 63, 62), (66, 47, 48), (67, 64, 63), (66, 48, 49), (67, 65, 64), (66, 49, 34), (67, 50, 65), (34, 50, 51, 35), (35, 51, 52, 36), (36, 52, 53, 37), (37, 53, 54, 38), (38, 54, 55, 39), (39, 55, 56, 40), (40, 56, 57, 41), (41, 57, 58, 42), (42, 58, 59, 43), (43, 59, 60, 44), (44, 60, 61, 45), (45, 61, 62, 46), (46, 62, 63, 47), (47, 63, 64, 48), (48, 64, 65, 49), (49, 65, 50, 34), (100, 68, 69), (101, 85, 84), (100, 69, 70), (101, 86, 85), (100, 70, 71), (101, 87, 86), (100, 71, 72), (101, 88, 87), (100, 72, 73), (101, 89, 88), (100, 73, 74), (101, 90, 89), (100, 74, 75), (101, 91, 90), (100, 75, 76), (101, 92, 91), (100, 76, 77), (101, 93, 92), (100, 77, 78), (101, 94, 93), (100, 78, 79), (101, 95, 94), (100, 79, 80), (101, 96, 95), (100, 80, 81), (101, 97, 96), (100, 81, 82), (101, 98, 97), (100, 82, 83), (101, 99, 98), (100, 83, 68), (101, 84, 99), (68, 84, 85, 69), (69, 85, 86, 70), (70, 86, 87, 71), (71, 87, 88, 72), (72, 88, 89, 73), (73, 89, 90, 74), (74, 90, 91, 75), (75, 91, 92, 76), (76, 92, 93, 77), (77, 93, 94, 78), (78, 94, 95, 79), (79, 95, 96, 80), (80, 96, 97, 81), (81, 97, 98, 82), (82, 98, 99, 83), (83, 99, 84, 68)])
me_cylinder_007.materials.append(mat_wood1)
me_cylinder_007.use_remesh_preserve_volume = False
me_cylinder_007.use_remesh_preserve_attributes = False
me_cylinder_007.use_mirror_vertex_groups = False
me_cylinder_007.update()
me_plane_001 = bpy.data.meshes.new('Plane.001')
me_plane_001.from_pydata([(-0.1332, 0.026, 0.05027), (-0.1332, 0.026, 0.002666), (-0.1902, 0.026, 0.002666), (-0.1902, 0.026, 0.05027), (-0.1721, 0.026, -0.008275), (-0.1514, 0.026, -0.008275), (-0.1514, 0.026, -0.01676), (-0.1721, 0.026, -0.01676), (-0.2143, 0.026, -0.02271), (-0.1091, 0.026, -0.02271), (-0.1167, 0.026, -0.1341), (-0.2068, 0.026, -0.1341), (-0.2068, 0.026, -0.1514), (-0.1167, 0.026, -0.1514), (-0.2036, 0.026, -0.06322), (-0.1199, 0.026, -0.06322), (-0.1617, 0.026, -0.1939), (-0.1486, 0.026, -0.2676), (-0.1138, 0.026, -0.2676), (-0.1748, 0.026, -0.2676), (-0.2096, 0.026, -0.2676), (-0.2096, 0.026, -0.3541), (-0.1748, 0.026, -0.354), (-0.1138, 0.026, -0.3541), (-0.1486, 0.026, -0.354), (-0.08923, 0.026, -0.04361), (-0.06468, 0.026, -0.06672), (-0.2342, 0.026, -0.04361), (-0.2456, 0.026, -0.1185), (-0.2456, 0.026, -0.1725), (-0.2148, 0.026, -0.1725), (-0.03094, 0.026, -0.04095), (-0.0148, 0.026, -0.06727), (-0.2154, 0.026, -0.1205), (-0.06549, 0.026, -0.1054), (-0.02438, 0.026, -0.04187), (-0.01261, 0.026, -0.06107), (-0.2414, 0.026, -0.1776), (-0.2189, 0.026, -0.1776), (-0.2189, 0.026, -0.2031), (-0.2414, 0.026, -0.2031), (0.009184, 0.026, -0.04771), (-0.00259, 0.026, -0.02851), (-0.1486, 0.026, -0.3759), (-0.1138, 0.026, -0.3759), (-0.1748, 0.026, -0.3759), (-0.2096, 0.026, -0.3759), (-0.2338, 0.026, -0.3759), (-0.08965, 0.026, -0.3759), (-0.08965, 0.026, -0.3629), (-0.2338, 0.026, -0.3629), (-0.1759, 0.026, 0.0634), (-0.1475, 0.026, 0.0634), (0.1434, 0.026, 0.3605), (0.1434, 0.026, 0.2913), (0.06504, 0.026, 0.2913), (0.06504, 0.026, 0.3605), (0.08678, 0.026, 0.2752), (0.1217, 0.026, 0.2752), (0.1217, 0.026, 0.2601), (0.08678, 0.026, 0.2601), (0.01555, 0.026, 0.2495), (0.1929, 0.026, 0.2495), (0.1802, 0.026, 0.05099), (0.02829, 0.026, 0.05099), (0.02829, 0.026, 0.02024), (0.1802, 0.026, 0.02024), (0.03372, 0.026, 0.1773), (0.1747, 0.026, 0.1773), (0.1042, 0.026, -0.05546), (0.1263, 0.026, -0.1867), (0.1849, 0.026, -0.1868), (0.08214, 0.026, -0.1867), (0.02352, 0.026, -0.1868), (0.02352, 0.026, -0.3408), (0.08214, 0.026, -0.3407), (0.1849, 0.026, -0.3408), (0.1263, 0.026, -0.3407), (0.2264, 0.026, 0.2123), (0.2456, 0.026, 0.07894), (-0.01793, 0.026, 0.2123), (-0.03719, 0.026, 0.07894), (-0.03719, 0.026, -0.01724), (0.01484, 0.026, -0.01724), (0.2456, 0.026, -0.01724), (0.1936, 0.026, -0.01724), (0.01372, 0.026, 0.0753), (0.1947, 0.026, 0.0753), (0.2385, 0.026, -0.02634), (0.2006, 0.026, -0.02634), (-0.0301, 0.026, -0.02634), (0.00786, 0.026, -0.02634), (0.00786, 0.026, -0.07188), (-0.0301, 0.026, -0.07188), (0.2006, 0.026, -0.07188), (0.2385, 0.026, -0.07188), (0.1263, 0.026, -0.3796), (0.1849, 0.026, -0.3796), (0.08214, 0.026, -0.3796), (0.02352, 0.026, -0.3796), (-0.01723, 0.026, -0.3796), (0.2257, 0.026, -0.3796), (0.2257, 0.026, -0.3566), (-0.01723, 0.026, -0.3566), (0.08472, 0.026, 0.3796), (0.1237, 0.026, 0.3796), (0.1237, -0.026, 0.3796), (0.08472, -0.026, 0.3796), (-0.01723, -0.026, -0.3566), (0.2257, -0.026, -0.3566), (0.2257, -0.026, -0.3796), (-0.01723, -0.026, -0.3796), (0.02352, -0.026, -0.3796), (0.08214, -0.026, -0.3796), (0.1849, -0.026, -0.3796), (0.1263, -0.026, -0.3796), (0.2385, -0.026, -0.07188), (0.2006, -0.026, -0.07188), (-0.0301, -0.026, -0.07188), (0.00786, -0.026, -0.07188), (0.00786, -0.026, -0.02634), (-0.0301, -0.026, -0.02634), (0.2006, -0.026, -0.02634), (0.2385, -0.026, -0.02634), (0.1947, -0.026, 0.0753), (0.01372, -0.026, 0.0753), (0.1936, -0.026, -0.01724), (0.2456, -0.026, -0.01724), (0.01484, -0.026, -0.01724), (-0.03719, -0.026, -0.01724), (-0.03719, -0.026, 0.07894), (-0.01793, -0.026, 0.2123), (0.2456, -0.026, 0.07894), (0.2264, -0.026, 0.2123), (0.1263, -0.026, -0.3407), (0.1849, -0.026, -0.3408), (0.08214, -0.026, -0.3407), (0.02352, -0.026, -0.3408), (0.02352, -0.026, -0.1868), (0.08214, -0.026, -0.1867), (0.1849, -0.026, -0.1868), (0.1263, -0.026, -0.1867), (0.1042, -0.026, -0.05546), (0.1747, -0.026, 0.1773), (0.03372, -0.026, 0.1773), (0.1802, -0.026, 0.02024), (0.02829, -0.026, 0.02024), (0.02829, -0.026, 0.05099), (0.1802, -0.026, 0.05099), (0.1929, -0.026, 0.2495), (0.01555, -0.026, 0.2495), (0.08678, -0.026, 0.2601), (0.1217, -0.026, 0.2601), (0.1217, -0.026, 0.2752), (0.08678, -0.026, 0.2752), (0.06504, -0.026, 0.3605), (0.06504, -0.026, 0.2913), (0.1434, -0.026, 0.2913), (0.1434, -0.026, 0.3605), (-0.1475, -0.026, 0.0634), (-0.1759, -0.026, 0.0634), (-0.2338, -0.026, -0.3629), (-0.08965, -0.026, -0.3629), (-0.08965, -0.026, -0.3759), (-0.2338, -0.026, -0.3759), (-0.2096, -0.026, -0.3759), (-0.1748, -0.026, -0.3759), (-0.1138, -0.026, -0.3759), (-0.1486, -0.026, -0.3759), (-0.00259, -0.026, -0.02851), (0.009184, -0.026, -0.04771), (-0.2414, -0.026, -0.2031), (-0.2189, -0.026, -0.2031), (-0.2189, -0.026, -0.1776), (-0.2414, -0.026, -0.1776), (-0.01261, -0.026, -0.06107), (-0.02438, -0.026, -0.04187), (-0.06549, -0.026, -0.1054), (-0.2154, -0.026, -0.1205), (-0.0148, -0.026, -0.06727), (-0.03094, -0.026, -0.04095), (-0.2148, -0.026, -0.1725), (-0.2456, -0.026, -0.1725), (-0.2456, -0.026, -0.1185), (-0.2342, -0.026, -0.04361), (-0.06468, -0.026, -0.06672), (-0.08923, -0.026, -0.04361), (-0.1486, -0.026, -0.354), (-0.1138, -0.026, -0.3541), (-0.1748, -0.026, -0.354), (-0.2096, -0.026, -0.3541), (-0.2096, -0.026, -0.2676), (-0.1748, -0.026, -0.2676), (-0.1138, -0.026, -0.2676), (-0.1486, -0.026, -0.2676), (-0.1617, -0.026, -0.1939), (-0.1199, -0.026, -0.06322), (-0.2036, -0.026, -0.06322), (-0.1167, -0.026, -0.1514), (-0.2068, -0.026, -0.1514), (-0.2068, -0.026, -0.1341), (-0.1167, -0.026, -0.1341), (-0.1091, -0.026, -0.02271), (-0.2143, -0.026, -0.02271), (-0.1721, -0.026, -0.01676), (-0.1514, -0.026, -0.01676), (-0.1514, -0.026, -0.008275), (-0.1721, -0.026, -0.008275), (-0.1902, -0.026, 0.05027), (-0.1902, -0.026, 0.002666), (-0.1332, -0.026, 0.002666), (-0.1332, -0.026, 0.05027)], [], [(0, 3, 2, 1), (1, 2, 4, 5), (5, 4, 7, 6), (6, 7, 8, 9), (9, 8, 14, 15), (10, 11, 12, 13), (14, 11, 10, 15), (19, 20, 21, 22), (18, 17, 24, 23), (30, 33, 28, 29), (32, 31, 26, 34), (31, 32, 36, 35), (30, 29, 37, 38), (38, 37, 40, 39), (35, 36, 41, 42), (23, 24, 43, 44), (22, 21, 46, 45), (46, 21, 50, 47), (23, 44, 48, 49), (12, 16, 13), (16, 12, 20, 19), (13, 16, 17, 18), (14, 8, 27), (15, 25, 9), (34, 26, 25, 15), (33, 14, 27, 28), (3, 0, 52, 51), (53, 56, 55, 54), (54, 55, 57, 58), (58, 57, 60, 59), (59, 60, 61, 62), (62, 61, 67, 68), (63, 64, 65, 66), (67, 64, 63, 68), (72, 73, 74, 75), (71, 70, 77, 76), (83, 86, 81, 82), (85, 84, 79, 87), (84, 85, 89, 88), (83, 82, 90, 91), (91, 90, 93, 92), (88, 89, 94, 95), (76, 77, 96, 97), (75, 74, 99, 98), (99, 74, 103, 100), (76, 97, 101, 102), (65, 69, 66), (69, 65, 73, 72), (66, 69, 70, 71), (67, 61, 80), (68, 78, 62), (87, 79, 78, 68), (86, 67, 80, 81), (56, 53, 105, 104), (56, 104, 107, 155), (104, 105, 106, 107), (105, 53, 158, 106), (81, 80, 131, 130), (67, 86, 125, 144), (87, 68, 143, 124), (78, 79, 132, 133), (62, 78, 133, 149), (80, 61, 150, 131), (66, 71, 140, 145), (70, 69, 142, 141), (69, 72, 139, 142), (73, 65, 146, 138), (76, 102, 109, 135), (102, 101, 110, 109), (101, 97, 114, 110), (99, 100, 111, 112), (100, 103, 108, 111), (103, 74, 137, 108), (75, 98, 113, 136), (98, 99, 112, 113), (97, 96, 115, 114), (96, 77, 134, 115), (88, 95, 116, 123), (95, 94, 117, 116), (94, 89, 122, 117), (91, 92, 119, 120), (92, 93, 118, 119), (93, 90, 121, 118), (83, 91, 120, 128), (90, 82, 129, 121), (84, 88, 123, 127), (89, 85, 126, 122), (85, 87, 124, 126), (79, 84, 127, 132), (82, 81, 130, 129), (86, 83, 128, 125), (71, 76, 135, 140), (77, 70, 141, 134), (72, 75, 136, 139), (74, 73, 138, 137), (68, 63, 148, 143), (64, 67, 144, 147), (63, 66, 145, 148), (65, 64, 147, 146), (59, 62, 149, 152), (61, 60, 151, 150), (58, 59, 152, 153), (60, 57, 154, 151), (54, 58, 153, 157), (57, 55, 156, 154), (53, 54, 157, 158), (55, 56, 155, 156), (3, 51, 160, 208), (51, 52, 159, 160), (52, 0, 211, 159), (28, 27, 184, 183), (14, 33, 178, 197), (34, 15, 196, 177), (25, 26, 185, 186), (9, 25, 186, 202), (27, 8, 203, 184), (13, 18, 193, 198), (17, 16, 195, 194), (16, 19, 192, 195), (20, 12, 199, 191), (23, 49, 162, 188), (49, 48, 163, 162), (48, 44, 167, 163), (46, 47, 164, 165), (47, 50, 161, 164), (50, 21, 190, 161), (22, 45, 166, 189), (45, 46, 165, 166), (44, 43, 168, 167), (43, 24, 187, 168), (35, 42, 169, 176), (42, 41, 170, 169), (41, 36, 175, 170), (38, 39, 172, 173), (39, 40, 171, 172), (40, 37, 174, 171), (30, 38, 173, 181), (37, 29, 182, 174), (31, 35, 176, 180), (36, 32, 179, 175), (32, 34, 177, 179), (26, 31, 180, 185), (29, 28, 183, 182), (33, 30, 181, 178), (18, 23, 188, 193), (24, 17, 194, 187), (19, 22, 189, 192), (21, 20, 191, 190), (15, 10, 201, 196), (11, 14, 197, 200), (10, 13, 198, 201), (12, 11, 200, 199), (6, 9, 202, 205), (8, 7, 204, 203), (5, 6, 205, 206), (7, 4, 207, 204), (1, 5, 206, 210), (4, 2, 209, 207), (0, 1, 210, 211), (2, 3, 208, 209), (211, 208, 209, 210), (210, 209, 207, 206), (206, 207, 204, 205), (205, 204, 203, 202), (202, 203, 197, 196), (201, 200, 199, 198), (197, 200, 201, 196), (192, 191, 190, 189), (193, 194, 187, 188), (181, 178, 183, 182), (179, 180, 185, 177), (180, 179, 175, 176), (181, 182, 174, 173), (173, 174, 171, 172), (176, 175, 170, 169), (188, 187, 168, 167), (189, 190, 165, 166), (165, 190, 161, 164), (188, 167, 163, 162), (199, 195, 198), (195, 199, 191, 192), (198, 195, 194, 193), (197, 203, 184), (196, 186, 202), (177, 185, 186, 196), (178, 197, 184, 183), (208, 211, 159, 160), (158, 155, 156, 157), (157, 156, 154, 153), (153, 154, 151, 152), (152, 151, 150, 149), (149, 150, 144, 143), (148, 147, 146, 145), (144, 147, 148, 143), (139, 138, 137, 136), (140, 141, 134, 135), (128, 125, 130, 129), (126, 127, 132, 124), (127, 126, 122, 123), (128, 129, 121, 120), (120, 121, 118, 119), (123, 122, 117, 116), (135, 134, 115, 114), (136, 137, 112, 113), (112, 137, 108, 111), (135, 114, 110, 109), (146, 142, 145), (142, 146, 138, 139), (145, 142, 141, 140), (144, 150, 131), (143, 133, 149), (124, 132, 133, 143), (125, 144, 131, 130), (155, 158, 106, 107)])
me_plane_001.use_remesh_preserve_volume = False
me_plane_001.use_remesh_preserve_attributes = False
me_plane_001.use_mirror_vertex_groups = False
me_plane_001.update()
me_plane_002 = bpy.data.meshes.new('Plane.002')
me_plane_002.from_pydata([(10.0, 10.0, 0.0), (10.0, -10.0, 0.0), (-10.0, -10.0, 0.0), (-10.0, 10.0, 0.0), (1.907e-06, 10.0, 0.0), (-10.0, 2.861e-06, 0.0), (-4.768e-07, -10.0, 0.0), (10.0, -4.768e-07, 0.0), (7.153e-07, 1.192e-06, 0.0), (5.0, 10.0, 0.0), (-5.0, 10.0, 0.0), (-10.0, -5.0, 0.0), (-10.0, 5.0, 0.0), (5.0, -10.0, 0.0), (-5.0, -10.0, 0.0), (10.0, 5.0, 0.0), (10.0, -5.0, 0.0), (-5.0, 2.027e-06, 0.0), (1.311e-06, 5.0, 0.0), (1.192e-07, -5.0, 0.0), (5.0, 3.576e-07, 0.0), (5.0, -5.0, 0.0), (-5.0, -5.0, 0.0), (-5.0, 5.0, 0.0), (5.0, 5.0, 0.0)], [], [(0, 9, 24, 15), (3, 12, 23, 10), (2, 14, 22, 11), (1, 16, 21, 13), (7, 20, 21, 16), (8, 19, 21, 20), (6, 13, 21, 19), (6, 19, 22, 14), (8, 17, 22, 19), (5, 11, 22, 17), (5, 17, 23, 12), (8, 18, 23, 17), (4, 10, 23, 18), (4, 18, 24, 9), (8, 20, 24, 18), (7, 15, 24, 20)])
me_plane_002.materials.append(mat_grass)
me_plane_002.use_remesh_preserve_volume = False
me_plane_002.use_remesh_preserve_attributes = False
me_plane_002.use_mirror_vertex_groups = False
me_plane_002.update()
me_cylinder_014 = bpy.data.meshes.new('Cylinder.014')
me_cylinder_014.from_pydata([(0.2121, 0.2121, -1.0), (0.2772, 0.1148, -1.0), (0.3, 9.365e-08, -1.0), (0.2772, -0.1148, -1.0), (0.2121, -0.2121, -1.0), (0.1148, -0.2772, -1.0), (1.674e-07, -0.3, -1.0), (-0.1148, -0.2772, -1.0), (-0.2121, -0.2121, -1.0), (-0.2772, -0.1148, -1.0), (-0.3, 1.103e-07, -1.0), (-0.2772, 0.1148, -1.0), (-0.2121, 0.2121, -1.0), (-0.1148, 0.2772, -1.0), (3.176e-07, 0.3, -1.0), (0.1148, 0.2772, -1.0), (0.2121, 0.2121, 4.742), (0.2772, 0.1148, 4.742), (0.3, -2.807e-07, 4.742), (0.2772, -0.1148, 4.742), (0.2121, -0.2121, 4.742), (0.1148, -0.2772, 4.742), (-4.573e-07, -0.3, 4.742), (-0.1148, -0.2772, 4.742), (-0.2121, -0.2121, 4.742), (-0.2772, -0.1148, 4.742), (-0.3, 8.78e-07, 4.742), (-0.2772, 0.1148, 4.742), (-0.2121, 0.2121, 4.742), (-0.1148, 0.2772, 4.742), (1.085e-06, 0.3, 4.742), (0.1148, 0.2772, 4.742), (1.221e-07, 1.068e-07, -1.0), (1.221e-07, 1.068e-07, 4.742)], [], [(32, 0, 1), (33, 17, 16), (32, 1, 2), (33, 18, 17), (32, 2, 3), (33, 19, 18), (32, 3, 4), (33, 20, 19), (32, 4, 5), (33, 21, 20), (32, 5, 6), (33, 22, 21), (32, 6, 7), (33, 23, 22), (32, 7, 8), (33, 24, 23), (32, 8, 9), (33, 25, 24), (32, 9, 10), (33, 26, 25), (32, 10, 11), (33, 27, 26), (32, 11, 12), (33, 28, 27), (32, 12, 13), (33, 29, 28), (32, 13, 14), (33, 30, 29), (32, 14, 15), (33, 31, 30), (15, 0, 32), (33, 16, 31), (0, 16, 17, 1), (1, 17, 18, 2), (2, 18, 19, 3), (3, 19, 20, 4), (4, 20, 21, 5), (5, 21, 22, 6), (6, 22, 23, 7), (7, 23, 24, 8), (8, 24, 25, 9), (9, 25, 26, 10), (10, 26, 27, 11), (11, 27, 28, 12), (12, 28, 29, 13), (13, 29, 30, 14), (14, 30, 31, 15), (16, 0, 15, 31)])
me_cylinder_014.materials.append(mat_wood)
me_cylinder_014.use_remesh_preserve_volume = False
me_cylinder_014.use_remesh_preserve_attributes = False
me_cylinder_014.use_mirror_vertex_groups = False
me_cylinder_014.update()
me_cylinder_015 = bpy.data.meshes.new('Cylinder.015')
me_cylinder_015.from_pydata([(0.2121, 0.2121, -1.0), (0.2772, 0.1148, -1.0), (0.3, 9.365e-08, -1.0), (0.2772, -0.1148, -1.0), (0.2121, -0.2121, -1.0), (0.1148, -0.2772, -1.0), (1.674e-07, -0.3, -1.0), (-0.1148, -0.2772, -1.0), (-0.2121, -0.2121, -1.0), (-0.2772, -0.1148, -1.0), (-0.3, 1.103e-07, -1.0), (-0.2772, 0.1148, -1.0), (-0.2121, 0.2121, -1.0), (-0.1148, 0.2772, -1.0), (3.176e-07, 0.3, -1.0), (0.1148, 0.2772, -1.0), (0.2121, 0.2121, 3.722), (0.2772, 0.1148, 3.722), (0.3, -2.807e-07, 3.722), (0.2772, -0.1148, 3.722), (0.2121, -0.2121, 3.722), (0.1148, -0.2772, 3.722), (-4.573e-07, -0.3, 3.722), (-0.1148, -0.2772, 3.722), (-0.2121, -0.2121, 3.722), (-0.2772, -0.1148, 3.722), (-0.3, 8.78e-07, 3.722), (-0.2772, 0.1148, 3.722), (-0.2121, 0.2121, 3.722), (-0.1148, 0.2772, 3.722), (1.085e-06, 0.3, 3.722), (0.1148, 0.2772, 3.722), (1.221e-07, 1.068e-07, -1.0), (1.221e-07, 1.068e-07, 3.722)], [], [(32, 0, 1), (33, 17, 16), (32, 1, 2), (33, 18, 17), (32, 2, 3), (33, 19, 18), (32, 3, 4), (33, 20, 19), (32, 4, 5), (33, 21, 20), (32, 5, 6), (33, 22, 21), (32, 6, 7), (33, 23, 22), (32, 7, 8), (33, 24, 23), (32, 8, 9), (33, 25, 24), (32, 9, 10), (33, 26, 25), (32, 10, 11), (33, 27, 26), (32, 11, 12), (33, 28, 27), (32, 12, 13), (33, 29, 28), (32, 13, 14), (33, 30, 29), (32, 14, 15), (33, 31, 30), (15, 0, 32), (33, 16, 31), (0, 16, 17, 1), (1, 17, 18, 2), (2, 18, 19, 3), (3, 19, 20, 4), (4, 20, 21, 5), (5, 21, 22, 6), (6, 22, 23, 7), (7, 23, 24, 8), (8, 24, 25, 9), (9, 25, 26, 10), (10, 26, 27, 11), (11, 27, 28, 12), (12, 28, 29, 13), (13, 29, 30, 14), (14, 30, 31, 15), (16, 0, 15, 31)])
me_cylinder_015.materials.append(mat_wood_001)
me_cylinder_015.use_remesh_preserve_volume = False
me_cylinder_015.use_remesh_preserve_attributes = False
me_cylinder_015.use_mirror_vertex_groups = False
me_cylinder_015.update()
me_cylinder_016 = bpy.data.meshes.new('Cylinder.016')
me_cylinder_016.from_pydata([(0.2121, 0.2121, -1.0), (0.2772, 0.1148, -1.0), (0.3, 9.365e-08, -1.0), (0.2772, -0.1148, -1.0), (0.2121, -0.2121, -1.0), (0.1148, -0.2772, -1.0), (1.674e-07, -0.3, -1.0), (-0.1148, -0.2772, -1.0), (-0.2121, -0.2121, -1.0), (-0.2772, -0.1148, -1.0), (-0.3, 1.103e-07, -1.0), (-0.2772, 0.1148, -1.0), (-0.2121, 0.2121, -1.0), (-0.1148, 0.2772, -1.0), (3.176e-07, 0.3, -1.0), (0.1148, 0.2772, -1.0), (0.2121, 0.2121, 3.542), (0.2772, 0.1148, 3.542), (0.3, -2.807e-07, 3.542), (0.2772, -0.1148, 3.542), (0.2121, -0.2121, 3.542), (0.1148, -0.2772, 3.542), (-4.573e-07, -0.3, 3.542), (-0.1148, -0.2772, 3.542), (-0.2121, -0.2121, 3.542), (-0.2772, -0.1148, 3.542), (-0.3, 8.78e-07, 3.542), (-0.2772, 0.1148, 3.542), (-0.2121, 0.2121, 3.542), (-0.1148, 0.2772, 3.542), (1.085e-06, 0.3, 3.542), (0.1148, 0.2772, 3.542), (1.221e-07, 1.068e-07, -1.0), (1.221e-07, 1.068e-07, 3.542)], [], [(32, 0, 1), (33, 17, 16), (32, 1, 2), (33, 18, 17), (32, 2, 3), (33, 19, 18), (32, 3, 4), (33, 20, 19), (32, 4, 5), (33, 21, 20), (32, 5, 6), (33, 22, 21), (32, 6, 7), (33, 23, 22), (32, 7, 8), (33, 24, 23), (32, 8, 9), (33, 25, 24), (32, 9, 10), (33, 26, 25), (32, 10, 11), (33, 27, 26), (32, 11, 12), (33, 28, 27), (32, 12, 13), (33, 29, 28), (32, 13, 14), (33, 30, 29), (32, 14, 15), (33, 31, 30), (15, 0, 32), (33, 16, 31), (0, 16, 17, 1), (1, 17, 18, 2), (2, 18, 19, 3), (3, 19, 20, 4), (4, 20, 21, 5), (5, 21, 22, 6), (6, 22, 23, 7), (7, 23, 24, 8), (8, 24, 25, 9), (9, 25, 26, 10), (10, 26, 27, 11), (11, 27, 28, 12), (12, 28, 29, 13), (13, 29, 30, 14), (14, 30, 31, 15), (16, 0, 15, 31)])
me_cylinder_016.materials.append(mat_wood_002)
me_cylinder_016.use_remesh_preserve_volume = False
me_cylinder_016.use_remesh_preserve_attributes = False
me_cylinder_016.use_mirror_vertex_groups = False
me_cylinder_016.update()
me_cylinder_017 = bpy.data.meshes.new('Cylinder.017')
me_cylinder_017.from_pydata([(0.2121, 0.2121, -1.0), (0.2772, 0.1148, -1.0), (0.3, 9.365e-08, -1.0), (0.2772, -0.1148, -1.0), (0.2121, -0.2121, -1.0), (0.1148, -0.2772, -1.0), (1.674e-07, -0.3, -1.0), (-0.1148, -0.2772, -1.0), (-0.2121, -0.2121, -1.0), (-0.2772, -0.1148, -1.0), (-0.3, 1.103e-07, -1.0), (-0.2772, 0.1148, -1.0), (-0.2121, 0.2121, -1.0), (-0.1148, 0.2772, -1.0), (3.176e-07, 0.3, -1.0), (0.1148, 0.2772, -1.0), (0.2121, 0.2121, 4.742), (0.2772, 0.1148, 4.742), (0.3, -2.807e-07, 4.742), (0.2772, -0.1148, 4.742), (0.2121, -0.2121, 4.742), (0.1148, -0.2772, 4.742), (-4.573e-07, -0.3, 4.742), (-0.1148, -0.2772, 4.742), (-0.2121, -0.2121, 4.742), (-0.2772, -0.1148, 4.742), (-0.3, 8.78e-07, 4.742), (-0.2772, 0.1148, 4.742), (-0.2121, 0.2121, 4.742), (-0.1148, 0.2772, 4.742), (1.085e-06, 0.3, 4.742), (0.1148, 0.2772, 4.742), (1.221e-07, 1.068e-07, -1.0), (1.221e-07, 1.068e-07, 4.742)], [], [(32, 0, 1), (33, 17, 16), (32, 1, 2), (33, 18, 17), (32, 2, 3), (33, 19, 18), (32, 3, 4), (33, 20, 19), (32, 4, 5), (33, 21, 20), (32, 5, 6), (33, 22, 21), (32, 6, 7), (33, 23, 22), (32, 7, 8), (33, 24, 23), (32, 8, 9), (33, 25, 24), (32, 9, 10), (33, 26, 25), (32, 10, 11), (33, 27, 26), (32, 11, 12), (33, 28, 27), (32, 12, 13), (33, 29, 28), (32, 13, 14), (33, 30, 29), (32, 14, 15), (33, 31, 30), (15, 0, 32), (33, 16, 31), (0, 16, 17, 1), (1, 17, 18, 2), (2, 18, 19, 3), (3, 19, 20, 4), (4, 20, 21, 5), (5, 21, 22, 6), (6, 22, 23, 7), (7, 23, 24, 8), (8, 24, 25, 9), (9, 25, 26, 10), (10, 26, 27, 11), (11, 27, 28, 12), (12, 28, 29, 13), (13, 29, 30, 14), (14, 30, 31, 15), (16, 0, 15, 31)])
me_cylinder_017.materials.append(mat_wood_003)
me_cylinder_017.use_remesh_preserve_volume = False
me_cylinder_017.use_remesh_preserve_attributes = False
me_cylinder_017.use_mirror_vertex_groups = False
me_cylinder_017.update()
me_cube_002 = bpy.data.meshes.new('Cube.002')
me_cube_002.from_pydata([(1.0, 1.0, -1.0), (1.0, -1.0, -1.0), (-1.0, -1.0, -1.0), (-1.0, 1.0, -1.0), (1.0, 1.0, 1.0), (1.0, -1.0, 1.0), (-1.0, -1.0, 1.0), (-1.0, 1.0, 1.0)], [], [(0, 1, 2, 3), (4, 7, 6, 5), (0, 4, 5, 1), (1, 5, 6, 2), (2, 6, 7, 3), (4, 0, 3, 7)])
me_cube_002.materials.append(mat_wood_004)
me_cube_002.use_remesh_preserve_volume = False
me_cube_002.use_remesh_preserve_attributes = False
me_cube_002.use_mirror_vertex_groups = False
me_cube_002.update()
me_cube_031 = bpy.data.meshes.new('Cube.031')
me_cube_031.from_pydata([(0.2723, 0.2384, -0.1967), (0.2723, -0.2384, -0.1967), (-0.2045, -0.2384, -0.1967), (-0.2045, 0.2384, -0.1967), (0.2209, 0.187, 0.2801), (0.2209, -0.187, 0.2801), (-0.1531, -0.187, 0.2801), (-0.1531, 0.187, 0.2801), (-0.1531, 0.187, 1.117), (-0.1531, -0.187, 1.117), (0.2209, -0.187, 1.117), (0.2209, 0.187, 1.117), (1.205, 1.158, 1.685), (1.205, -1.158, 1.685), (-1.11, -1.158, 1.685), (-1.11, 1.158, 1.685), (-1.11, 1.158, 3.02), (-1.11, -1.158, 3.02), (1.205, -1.158, 3.02), (1.205, 1.158, 3.02), (0.4286, 0.3809, 4.426), (0.4286, -0.3809, 4.426), (-0.3332, -0.3809, 4.426), (-0.3332, 0.3809, 4.426), (-0.1531, 0.187, 0.9651), (0.2209, 0.187, 0.9651), (-0.1531, -0.187, 0.9651), (0.2209, -0.187, 0.9651)], [], [(0, 4, 5, 1), (1, 5, 6, 2), (2, 6, 7, 3), (4, 0, 3, 7), (4, 7, 24, 25), (7, 6, 26, 24), (6, 5, 27, 26), (5, 4, 25, 27), (10, 11, 12, 13), (9, 10, 13, 14), (8, 9, 14, 15), (11, 8, 15, 12), (12, 15, 16, 19), (15, 14, 17, 16), (14, 13, 18, 17), (13, 12, 19, 18), (18, 19, 20, 21), (17, 18, 21, 22), (16, 17, 22, 23), (19, 16, 23, 20), (20, 23, 22, 21), (25, 11, 10, 27), (27, 10, 9, 26), (26, 9, 8, 24), (24, 8, 11, 25)])
me_cube_031.polygons.foreach_set('use_smooth', [True] * 25)
me_cube_031.polygons.foreach_set('material_index', [1, 1, 1, 1, 1, 1, 1, 1, 0, 0, 0, 0, 0, 0, 0, 0, 0, 0, 0, 0, 0, 1, 1, 1, 1])
me_cube_031.materials.append(mat_material_001)
me_cube_031.materials.append(mat_wood_005)
me_cube_031.use_remesh_preserve_volume = False
me_cube_031.use_remesh_preserve_attributes = False
me_cube_031.use_mirror_vertex_groups = False
me_cube_031.update()
me_cube = bpy.data.meshes.new('Cube')
me_cube.from_pydata([(1.0, 0.5, -1.0), (1.0, -1.192e-07, -1.0), (-1.0, 1.192e-07, -1.0), (-1.0, 0.5, -1.0), (1.0, 0.5, 1.0), (1.0, -7.153e-07, 1.0), (-1.0, 1.788e-07, 1.0), (-1.0, 0.5, 1.0), (-0.95, 0.5125, 0.95), (0.95, 0.5125, 0.95), (-0.95, 0.5125, -0.95), (0.95, 0.5125, -0.95), (0.95, 0.1875, -0.95), (-0.95, 0.1875, -0.95), (0.95, 0.1875, 0.95), (-0.95, 0.1875, 0.95)], [], [(0, 1, 2, 3), (4, 7, 6, 5), (0, 4, 5, 1), (1, 5, 6, 2), (2, 6, 7, 3), (3, 7, 8, 10), (4, 0, 11, 9), (7, 4, 9, 8), (0, 3, 10, 11), (11, 10, 13, 12), (8, 9, 14, 15), (9, 11, 12, 14), (10, 8, 15, 13), (14, 12, 13, 15)])
me_cube.polygons.foreach_set('material_index', [0, 0, 0, 0, 0, 0, 0, 0, 0, 0, 0, 0, 0, 1])
me_cube.materials.append(mat_steen1)
me_cube.materials.append(mat_water1)
me_cube.use_remesh_preserve_volume = False
me_cube.use_remesh_preserve_attributes = False
me_cube.use_mirror_vertex_groups = False
me_cube.update()

# ---- objects
ob_touw2_001 = bpy.data.objects.new('Touw2.001', me_cylinder_013)
ob_touw1_001 = bpy.data.objects.new('Touw1.001', me_cylinder_012)
ob_steunbalk2_001 = bpy.data.objects.new('Steunbalk2.001', me_cylinder_011)
ob_steunbalk1_001 = bpy.data.objects.new('Steunbalk1.001', me_cylinder_010)
ob_put_001 = bpy.data.objects.new('Put.001', me_cylinder_009)
ob_dak_001 = bpy.data.objects.new('Dak.001', me_cube_001)
ob_balk2_001 = bpy.data.objects.new('Balk2.001', me_cylinder_008)
ob_balk_001 = bpy.data.objects.new('Balk.001', me_cylinder_007)
ob_lamp_001 = bpy.data.objects.new('Lamp.001', light_lamp)
ob_camera = bpy.data.objects.new('Camera', cam_camera)
ob_jeff = bpy.data.objects.new('Jeff', me_plane_001)
ob_plane_014 = bpy.data.objects.new('Plane.014', me_plane_002)
ob_lamp_002 = bpy.data.objects.new('Lamp.002', light_lamp_001)
ob_paal1 = bpy.data.objects.new('Paal1', me_cylinder_014)
ob_paal2 = bpy.data.objects.new('Paal2', me_cylinder_015)
ob_paal3 = bpy.data.objects.new('Paal3', me_cylinder_016)
ob_paal4 = bpy.data.objects.new('Paal4', me_cylinder_017)
ob_dak_002 = bpy.data.objects.new('Dak.002', me_cube_002)
ob_boom1 = bpy.data.objects.new('Boom1', me_cube_031)
ob_bak1 = bpy.data.objects.new('Bak1', me_cube)

# ---- transforms, parenting, visibility, modifiers, constraints
ob_touw2_001.location = (-2.51, 2.245, 0.8188)
ob_touw2_001.rotation_euler = (1.571, 0.0, -3.639)
ob_touw2_001.scale = (0.6681, 0.3349, 0.6681)
ob_touw2_001.lock_rotations_4d = False
ob_touw2_001.empty_display_type = 'ARROWS'
ob_touw2_001.color = (0.0, 0.0, 0.0, 1.0)
ob_touw2_001.lineart.crease_threshold = 0.0
ob_touw1_001.location = (-2.491, 2.28, 0.8188)
ob_touw1_001.rotation_euler = (1.571, 0.0, -3.639)
ob_touw1_001.scale = (0.6681, 0.3349, 0.6681)
ob_touw1_001.lock_rotations_4d = False
ob_touw1_001.empty_display_type = 'ARROWS'
ob_touw1_001.color = (0.0, 0.0, 0.0, 1.0)
ob_touw1_001.lineart.crease_threshold = 0.0
ob_steunbalk2_001.location = (-3.095, 2.563, 0.8421)
ob_steunbalk2_001.rotation_euler = (0.0, 0.0, -3.639)
ob_steunbalk2_001.scale = (0.6681, 0.6681, 0.3349)
ob_steunbalk2_001.lock_rotations_4d = False
ob_steunbalk2_001.empty_display_type = 'ARROWS'
ob_steunbalk2_001.color = (0.0, 0.0, 0.0, 1.0)
ob_steunbalk2_001.lineart.crease_threshold = 0.0
ob_steunbalk1_001.location = (-1.922, 1.925, 0.8344)
ob_steunbalk1_001.rotation_euler = (0.0, 0.0, -3.639)
ob_steunbalk1_001.scale = (0.6681, 0.6681, 0.3349)
ob_steunbalk1_001.lock_rotations_4d = False
ob_steunbalk1_001.empty_display_type = 'ARROWS'
ob_steunbalk1_001.color = (0.0, 0.0, 0.0, 1.0)
ob_steunbalk1_001.lineart.crease_threshold = 0.0
ob_put_001.location = (-2.51, 2.245, -0.1859)
ob_put_001.rotation_euler = (0.0, 0.0, -3.639)
ob_put_001.scale = (0.6681, 0.6681, 0.3349)
ob_put_001.lock_rotations_4d = False
ob_put_001.empty_display_type = 'ARROWS'
ob_put_001.color = (0.0, 0.0, 0.0, 1.0)
ob_put_001.lineart.crease_threshold = 0.0
ob_dak_001.location = (-2.51, 2.245, 1.489)
ob_dak_001.rotation_euler = (1.571, 0.0, -3.639)
ob_dak_001.scale = (0.8017, 0.4354, 0.7349)
ob_dak_001.lock_rotations_4d = False
ob_dak_001.empty_display_type = 'ARROWS'
ob_dak_001.color = (0.0, 0.0, 0.0, 1.0)
ob_dak_001.lineart.crease_threshold = 0.0
ob_balk2_001.location = (-2.51, 2.245, 1.19)
ob_balk2_001.rotation_euler = (1.571, 0.0, -3.639)
ob_balk2_001.scale = (0.6681, 0.3349, 0.6681)
ob_balk2_001.lock_rotations_4d = False
ob_balk2_001.empty_display_type = 'ARROWS'
ob_balk2_001.color = (0.0, 0.0, 0.0, 1.0)
ob_balk2_001.lineart.crease_threshold = 0.0
ob_balk_001.location = (-2.51, 2.245, 0.8188)
ob_balk_001.rotation_euler = (0.9974, -7.416e-17, -3.639)
ob_balk_001.scale = (0.6681, 0.4361, 0.5725)
ob_balk_001.lock_rotations_4d = False
ob_balk_001.empty_display_type = 'ARROWS'
ob_balk_001.color = (0.0, 0.0, 0.0, 1.0)
ob_balk_001.lineart.crease_threshold = 0.0
ob_lamp_001.location = (0.2609, 2.643e-07, 10.4)
ob_lamp_001.lock_rotations_4d = False
ob_lamp_001.empty_display_type = 'ARROWS'
ob_lamp_001.color = (0.0, 0.0, 0.0, 1.0)
ob_lamp_001.lineart.crease_threshold = 0.0
ob_camera.location = (-10.0, -10.0, 10.0)
ob_camera.rotation_euler = (1.047, 0.0, -0.7854)
ob_camera.lock_rotations_4d = False
ob_camera.empty_display_type = 'ARROWS'
ob_camera.color = (0.0, 0.0, 0.0, 0.0)
ob_camera.display_type = 'WIRE'
ob_camera.lineart.crease_threshold = 0.0
ob_jeff.location = (-2.632, 0.6164, 0.4592)
ob_jeff.scale = (1.185, 1.185, 1.185)
ob_jeff.lock_rotations_4d = False
ob_jeff.empty_display_type = 'ARROWS'
ob_jeff.color = (0.0, 0.0, 0.0, 1.0)
ob_jeff.lineart.crease_threshold = 0.0
ob_plane_014.location = (0.0, 0.0, 0.0)
ob_plane_014.scale = (0.5, 0.5, 0.5)
ob_plane_014.lock_rotations_4d = False
ob_plane_014.empty_display_type = 'ARROWS'
ob_plane_014.color = (0.0, 0.0, 0.0, 1.0)
ob_plane_014.lineart.crease_threshold = 0.0
ob_lamp_002.location = (-7.143, 4.689, 9.749)
ob_lamp_002.rotation_euler = (0.1572, 0.4754, -3.411)
ob_lamp_002.scale = (1.491, 1.587, 1.164)
ob_lamp_002.lock_rotations_4d = False
ob_lamp_002.empty_display_type = 'ARROWS'
ob_lamp_002.color = (0.0, 0.0, 0.0, 1.0)
ob_lamp_002.lineart.crease_threshold = 0.0
ob_paal1.location = (1.949, -0.2435, 0.3958)
ob_paal1.rotation_euler = (0.0, -0.0, 0.2619)
ob_paal1.scale = (0.2111, 0.2111, 0.4222)
ob_paal1.lock_rotations_4d = False
ob_paal1.empty_display_type = 'ARROWS'
ob_paal1.color = (0.0, 0.0, 0.0, 1.0)
ob_paal1.lineart.crease_threshold = 0.0
ob_paal2.location = (4.396, 0.4123, 0.3958)
ob_paal2.rotation_euler = (0.0, -0.0, 0.2619)
ob_paal2.scale = (0.2111, 0.2111, 0.4222)
ob_paal2.lock_rotations_4d = False
ob_paal2.empty_display_type = 'ARROWS'
ob_paal2.color = (0.0, 0.0, 0.0, 1.0)
ob_paal2.lineart.crease_threshold = 0.0
ob_paal3.location = (3.303, 4.491, 0.3958)
ob_paal3.rotation_euler = (0.0, -0.0, 0.2619)
ob_paal3.scale = (0.2111, 0.2111, 0.4222)
ob_paal3.lock_rotations_4d = False
ob_paal3.empty_display_type = 'ARROWS'
ob_paal3.color = (0.0, 0.0, 0.0, 1.0)
ob_paal3.lineart.crease_threshold = 0.0
ob_paal4.location = (0.8556, 3.835, 0.3958)
ob_paal4.rotation_euler = (0.0, -0.0, 0.2619)
ob_paal4.scale = (0.2111, 0.2111, 0.4222)
ob_paal4.lock_rotations_4d = False
ob_paal4.empty_display_type = 'ARROWS'
ob_paal4.color = (0.0, 0.0, 0.0, 1.0)
ob_paal4.lineart.crease_threshold = 0.0
ob_dak_002.location = (2.626, 2.124, 2.208)
ob_dak_002.rotation_euler = (-5.28e-10, 0.1745, 0.2619)
ob_dak_002.scale = (1.393, 2.369, 0.07061)
ob_dak_002.lock_rotations_4d = False
ob_dak_002.empty_display_type = 'ARROWS'
ob_dak_002.color = (0.0, 0.0, 0.0, 1.0)
ob_dak_002.lineart.crease_threshold = 0.0
ob_boom1.location = (2.148, -3.664, 0.1305)
ob_boom1.lock_rotations_4d = False
ob_boom1.empty_display_type = 'ARROWS'
ob_boom1.color = (0.0, 0.0, 0.0, 1.0)
ob_boom1.lineart.crease_threshold = 0.0
_m = ob_boom1.modifiers.new('Subsurf', 'SUBSURF')
_m.uv_smooth = 'PRESERVE_CORNERS'
_m.quality = 1
_m.render_levels = 1
_m.show_only_control_edges = False
ob_bak1.location = (2.66, 2.05, 0.0)
ob_bak1.rotation_euler = (1.571, -0.0, -1.281)
ob_bak1.scale = (1.78, 0.8899, 0.8899)
ob_bak1.lock_rotations_4d = False
ob_bak1.empty_display_type = 'ARROWS'
ob_bak1.color = (0.0, 0.0, 0.0, 1.0)
ob_bak1.lineart.crease_threshold = 0.0

# ---- collection membership
col_collection_1.objects.link(ob_touw2_001)
col_collection_1.objects.link(ob_touw1_001)
col_collection_1.objects.link(ob_steunbalk2_001)
col_collection_1.objects.link(ob_steunbalk1_001)
col_collection_1.objects.link(ob_put_001)
col_collection_1.objects.link(ob_dak_001)
col_collection_1.objects.link(ob_balk2_001)
col_collection_1.objects.link(ob_balk_001)
col_collection_1.objects.link(ob_lamp_001)
col_collection_1.objects.link(ob_camera)
col_collection_1.objects.link(ob_jeff)
col_collection_1.objects.link(ob_plane_014)
col_collection_1.objects.link(ob_lamp_002)
col_collection_1.objects.link(ob_paal1)
col_collection_1.objects.link(ob_paal2)
col_collection_1.objects.link(ob_paal3)
col_collection_1.objects.link(ob_paal4)
col_collection_1.objects.link(ob_dak_002)
col_collection_1.objects.link(ob_boom1)
col_collection_1.objects.link(ob_bak1)

# ---- scene / render settings (as saved in the file)
scene.camera = ob_camera
scene.frame_start = 1; scene.frame_end = 250; scene.frame_set(1)
scene.render.engine = 'BLENDER_EEVEE_NEXT'
scene.render.image_settings.color_mode = 'RGB'
scene.render.image_settings.compression = 90
scene.render.resolution_x = 1024
scene.render.resolution_y = 768
scene.render.pixel_aspect_x = 100.0
scene.render.pixel_aspect_y = 100.0
scene.render.fps = 25
scene.render.dither_intensity = 0.0
scene.render.use_compositing = False
scene.render.use_sequencer = False
scene.render.bake_margin = 2
scene.render.bake_bias = 0.0
scene.render.use_stamp_time = False
scene.render.use_stamp_date = False
scene.render.use_stamp_frame = False
scene.render.use_stamp_camera = False
scene.render.use_stamp_scene = False
scene.render.use_stamp_filename = False
scene.render.use_stamp_render_time = False
scene.render.stamp_font_size = 0
scene.cycles.use_denoising = False
scene.cycles.samples = 10
scene.cycles.sampling_pattern = 'TABULATED_SOBOL'
scene.cycles.light_sampling_threshold = 0.0
scene.cycles.use_adaptive_sampling = False
scene.cycles.use_light_tree = False
scene.cycles.blur_glossy = 0.0
scene.cycles.volume_bounces = 1
scene.cycles.pixel_filter_type = 'GAUSSIAN'
scene.cycles.sample_clamp_indirect = 0.0
scene.view_settings.view_transform = 'Raw'
bpy.context.view_layer.update()

